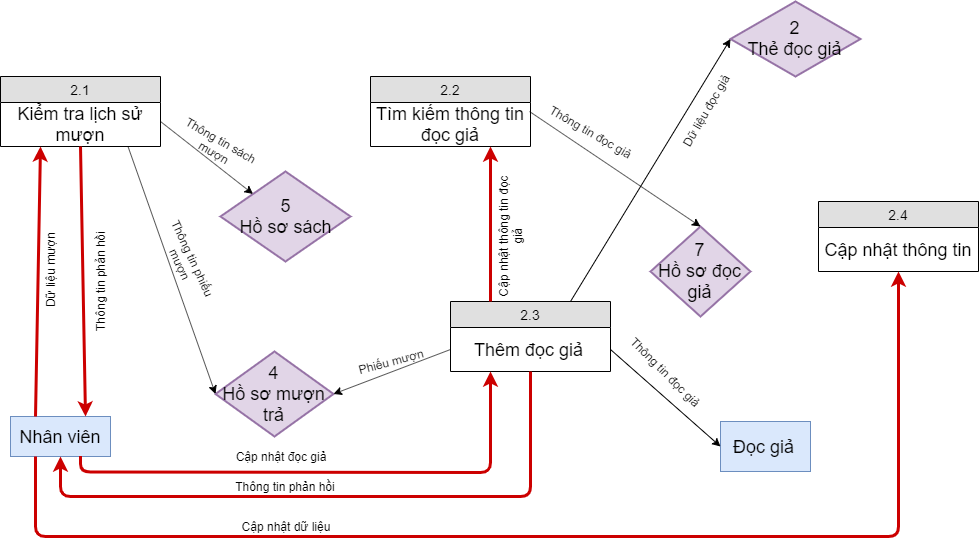

The diagram above was exported from draw.io. Its source (the exported page's mxGraphModel, read from the mxfile embedded in the PNG):
<mxGraphModel dx="868" dy="492" grid="1" gridSize="10" guides="1" tooltips="1" connect="1" arrows="1" fold="1" page="1" pageScale="1" pageWidth="850" pageHeight="1100" math="0" shadow="0">
  <root>
    <mxCell id="0" />
    <mxCell id="1" parent="0" />
    <mxCell id="rCqQcqUc7_3iRSeEMWZ6-34" value="2.2" style="swimlane;fontStyle=0;childLayout=stackLayout;horizontal=1;startSize=26;fillColor=#e0e0e0;horizontalStack=0;resizeParent=1;resizeParentMax=0;resizeLast=0;collapsible=1;marginBottom=0;swimlaneFillColor=#ffffff;align=center;fontSize=14;" vertex="1" parent="1">
      <mxGeometry x="570" y="150" width="160" height="70" as="geometry" />
    </mxCell>
    <mxCell id="rCqQcqUc7_3iRSeEMWZ6-35" value="Tìm kiếm thông tin đọc giả" style="text;html=1;strokeColor=none;fillColor=none;align=center;verticalAlign=middle;whiteSpace=wrap;rounded=0;fontSize=18;" vertex="1" parent="rCqQcqUc7_3iRSeEMWZ6-34">
      <mxGeometry y="26" width="160" height="44" as="geometry" />
    </mxCell>
    <mxCell id="rCqQcqUc7_3iRSeEMWZ6-36" value="2.3" style="swimlane;fontStyle=0;childLayout=stackLayout;horizontal=1;startSize=26;fillColor=#e0e0e0;horizontalStack=0;resizeParent=1;resizeParentMax=0;resizeLast=0;collapsible=1;marginBottom=0;swimlaneFillColor=#ffffff;align=center;fontSize=14;" vertex="1" parent="1">
      <mxGeometry x="650" y="375" width="160" height="70" as="geometry" />
    </mxCell>
    <mxCell id="rCqQcqUc7_3iRSeEMWZ6-37" value="Thêm đọc giả&amp;nbsp;" style="text;html=1;strokeColor=none;fillColor=none;align=center;verticalAlign=middle;whiteSpace=wrap;rounded=0;fontSize=18;" vertex="1" parent="rCqQcqUc7_3iRSeEMWZ6-36">
      <mxGeometry y="26" width="160" height="44" as="geometry" />
    </mxCell>
    <mxCell id="rCqQcqUc7_3iRSeEMWZ6-38" value="2.1" style="swimlane;fontStyle=0;childLayout=stackLayout;horizontal=1;startSize=26;fillColor=#e0e0e0;horizontalStack=0;resizeParent=1;resizeParentMax=0;resizeLast=0;collapsible=1;marginBottom=0;swimlaneFillColor=#ffffff;align=center;fontSize=14;" vertex="1" parent="1">
      <mxGeometry x="200" y="150" width="160" height="70" as="geometry" />
    </mxCell>
    <mxCell id="rCqQcqUc7_3iRSeEMWZ6-39" value="Kiểm tra lịch sử mượn" style="text;html=1;strokeColor=none;fillColor=none;align=center;verticalAlign=middle;whiteSpace=wrap;rounded=0;fontSize=18;" vertex="1" parent="rCqQcqUc7_3iRSeEMWZ6-38">
      <mxGeometry y="26" width="160" height="44" as="geometry" />
    </mxCell>
    <mxCell id="rCqQcqUc7_3iRSeEMWZ6-42" value="Nhân viên" style="rounded=0;whiteSpace=wrap;html=1;fillColor=#dae8fc;strokeColor=#6c8ebf;fontSize=18;" vertex="1" parent="1">
      <mxGeometry x="210" y="490" width="100" height="40" as="geometry" />
    </mxCell>
    <mxCell id="rCqQcqUc7_3iRSeEMWZ6-44" value="" style="endArrow=classic;html=1;fontSize=18;strokeColor=#CC0000;strokeWidth=3;entryX=0.25;entryY=1;entryDx=0;entryDy=0;exitX=0.25;exitY=0;exitDx=0;exitDy=0;" edge="1" parent="1" source="rCqQcqUc7_3iRSeEMWZ6-42" target="rCqQcqUc7_3iRSeEMWZ6-39">
      <mxGeometry width="50" height="50" relative="1" as="geometry">
        <mxPoint x="880" y="172" as="sourcePoint" />
        <mxPoint x="760" y="170" as="targetPoint" />
        <Array as="points" />
      </mxGeometry>
    </mxCell>
    <mxCell id="rCqQcqUc7_3iRSeEMWZ6-45" value="Dữ liệu mượn" style="text;html=1;strokeColor=none;fillColor=none;align=center;verticalAlign=middle;whiteSpace=wrap;rounded=0;fontSize=12;rotation=-90;" vertex="1" parent="1">
      <mxGeometry x="180" y="335" width="140" height="20" as="geometry" />
    </mxCell>
    <mxCell id="rCqQcqUc7_3iRSeEMWZ6-46" value="" style="endArrow=classic;html=1;fontSize=18;strokeColor=#CC0000;strokeWidth=3;entryX=0.75;entryY=0;entryDx=0;entryDy=0;exitX=0.5;exitY=1;exitDx=0;exitDy=0;" edge="1" parent="1" source="rCqQcqUc7_3iRSeEMWZ6-39" target="rCqQcqUc7_3iRSeEMWZ6-42">
      <mxGeometry width="50" height="50" relative="1" as="geometry">
        <mxPoint x="595" y="530" as="sourcePoint" />
        <mxPoint x="600" y="280" as="targetPoint" />
        <Array as="points" />
      </mxGeometry>
    </mxCell>
    <mxCell id="rCqQcqUc7_3iRSeEMWZ6-47" value="Thông tin phản hồi" style="text;html=1;strokeColor=none;fillColor=none;align=center;verticalAlign=middle;whiteSpace=wrap;rounded=0;fontSize=12;rotation=-90;" vertex="1" parent="1">
      <mxGeometry x="230" y="345" width="140" height="20" as="geometry" />
    </mxCell>
    <mxCell id="rCqQcqUc7_3iRSeEMWZ6-56" value="" style="endArrow=classic;html=1;fontSize=18;strokeColor=#CC0000;strokeWidth=3;exitX=1;exitY=1.091;exitDx=0;exitDy=0;exitPerimeter=0;entryX=0.25;entryY=1;entryDx=0;entryDy=0;" edge="1" parent="1" target="rCqQcqUc7_3iRSeEMWZ6-37">
      <mxGeometry width="50" height="50" relative="1" as="geometry">
        <mxPoint x="280" y="529.504" as="sourcePoint" />
        <mxPoint x="478" y="514.5" as="targetPoint" />
        <Array as="points">
          <mxPoint x="280" y="545.5" />
          <mxPoint x="690" y="546" />
        </Array>
      </mxGeometry>
    </mxCell>
    <mxCell id="rCqQcqUc7_3iRSeEMWZ6-57" value="Cập nhật đọc giả" style="text;html=1;strokeColor=none;fillColor=none;align=center;verticalAlign=middle;whiteSpace=wrap;rounded=0;fontSize=12;" vertex="1" parent="1">
      <mxGeometry x="430" y="520" width="100" height="20" as="geometry" />
    </mxCell>
    <mxCell id="rCqQcqUc7_3iRSeEMWZ6-58" value="" style="endArrow=classic;html=1;fontSize=18;strokeColor=#CC0000;strokeWidth=3;entryX=0.5;entryY=1;entryDx=0;entryDy=0;exitX=0.5;exitY=1;exitDx=0;exitDy=0;" edge="1" parent="1" source="rCqQcqUc7_3iRSeEMWZ6-37" target="rCqQcqUc7_3iRSeEMWZ6-42">
      <mxGeometry width="50" height="50" relative="1" as="geometry">
        <mxPoint x="730" y="615" as="sourcePoint" />
        <mxPoint x="550" y="610" as="targetPoint" />
        <Array as="points">
          <mxPoint x="730" y="570" />
          <mxPoint x="260" y="570" />
        </Array>
      </mxGeometry>
    </mxCell>
    <mxCell id="rCqQcqUc7_3iRSeEMWZ6-59" value="Thông tin phản hồi" style="text;html=1;strokeColor=none;fillColor=none;align=center;verticalAlign=middle;whiteSpace=wrap;rounded=0;fontSize=12;" vertex="1" parent="1">
      <mxGeometry x="425" y="550" width="120" height="20" as="geometry" />
    </mxCell>
    <mxCell id="rCqQcqUc7_3iRSeEMWZ6-60" value="" style="endArrow=classic;html=1;fontSize=18;strokeColor=#CC0000;strokeWidth=3;entryX=0.75;entryY=1;entryDx=0;entryDy=0;exitX=0.25;exitY=0;exitDx=0;exitDy=0;" edge="1" parent="1" source="rCqQcqUc7_3iRSeEMWZ6-36" target="rCqQcqUc7_3iRSeEMWZ6-35">
      <mxGeometry width="50" height="50" relative="1" as="geometry">
        <mxPoint x="910" y="215" as="sourcePoint" />
        <mxPoint x="730" y="210" as="targetPoint" />
        <Array as="points" />
      </mxGeometry>
    </mxCell>
    <mxCell id="rCqQcqUc7_3iRSeEMWZ6-61" value="Cập nhật thông tin đọc giả" style="text;html=1;strokeColor=none;fillColor=none;align=center;verticalAlign=middle;whiteSpace=wrap;rounded=0;fontSize=12;rotation=-90;" vertex="1" parent="1">
      <mxGeometry x="640" y="300" width="140" height="20" as="geometry" />
    </mxCell>
    <mxCell id="rCqQcqUc7_3iRSeEMWZ6-65" value="5&lt;br&gt;Hồ sơ sách" style="rhombus;whiteSpace=wrap;html=1;strokeWidth=2;fillColor=#e1d5e7;fontSize=18;strokeColor=#9673a6;" vertex="1" parent="1">
      <mxGeometry x="420" y="245" width="130" height="90" as="geometry" />
    </mxCell>
    <mxCell id="rCqQcqUc7_3iRSeEMWZ6-66" value="4&lt;br&gt;Hồ sơ mượn trả" style="rhombus;whiteSpace=wrap;html=1;strokeWidth=2;fillColor=#e1d5e7;fontSize=18;strokeColor=#9673a6;" vertex="1" parent="1">
      <mxGeometry x="415" y="425" width="118" height="85" as="geometry" />
    </mxCell>
    <mxCell id="rCqQcqUc7_3iRSeEMWZ6-71" value="" style="endArrow=classic;html=1;fontSize=12;entryX=0;entryY=0;entryDx=0;entryDy=0;" edge="1" parent="1" target="rCqQcqUc7_3iRSeEMWZ6-65">
      <mxGeometry width="50" height="50" relative="1" as="geometry">
        <mxPoint x="360" y="195" as="sourcePoint" />
        <mxPoint x="410" y="145" as="targetPoint" />
      </mxGeometry>
    </mxCell>
    <mxCell id="rCqQcqUc7_3iRSeEMWZ6-72" value="Thông tin sách mượn" style="text;html=1;strokeColor=none;fillColor=none;align=center;verticalAlign=middle;whiteSpace=wrap;rounded=0;fontSize=12;rotation=30;" vertex="1" parent="1">
      <mxGeometry x="361" y="210" width="113" height="20" as="geometry" />
    </mxCell>
    <mxCell id="rCqQcqUc7_3iRSeEMWZ6-73" value="" style="endArrow=classic;html=1;fontSize=12;exitX=0;exitY=0.5;exitDx=0;exitDy=0;entryX=1;entryY=0.5;entryDx=0;entryDy=0;" edge="1" parent="1" source="rCqQcqUc7_3iRSeEMWZ6-37" target="rCqQcqUc7_3iRSeEMWZ6-66">
      <mxGeometry width="50" height="50" relative="1" as="geometry">
        <mxPoint x="570" y="500" as="sourcePoint" />
        <mxPoint x="620" y="450" as="targetPoint" />
      </mxGeometry>
    </mxCell>
    <mxCell id="rCqQcqUc7_3iRSeEMWZ6-74" value="Phiếu mượn" style="text;html=1;strokeColor=none;fillColor=none;align=center;verticalAlign=middle;whiteSpace=wrap;rounded=0;fontSize=12;rotation=-15;" vertex="1" parent="1">
      <mxGeometry x="515" y="425" width="150" height="20" as="geometry" />
    </mxCell>
    <mxCell id="rCqQcqUc7_3iRSeEMWZ6-75" value="2.4" style="swimlane;fontStyle=0;childLayout=stackLayout;horizontal=1;startSize=26;fillColor=#e0e0e0;horizontalStack=0;resizeParent=1;resizeParentMax=0;resizeLast=0;collapsible=1;marginBottom=0;swimlaneFillColor=#ffffff;align=center;fontSize=14;" vertex="1" parent="1">
      <mxGeometry x="1018" y="275" width="160" height="70" as="geometry" />
    </mxCell>
    <mxCell id="rCqQcqUc7_3iRSeEMWZ6-76" value="Cập nhật thông tin" style="text;html=1;strokeColor=none;fillColor=none;align=center;verticalAlign=middle;whiteSpace=wrap;rounded=0;fontSize=18;" vertex="1" parent="rCqQcqUc7_3iRSeEMWZ6-75">
      <mxGeometry y="26" width="160" height="44" as="geometry" />
    </mxCell>
    <mxCell id="rCqQcqUc7_3iRSeEMWZ6-78" value="Đọc giả&amp;nbsp;" style="rounded=0;whiteSpace=wrap;html=1;fillColor=#dae8fc;strokeColor=#6c8ebf;fontSize=18;" vertex="1" parent="1">
      <mxGeometry x="920" y="495" width="90" height="50" as="geometry" />
    </mxCell>
    <mxCell id="rCqQcqUc7_3iRSeEMWZ6-79" value="" style="endArrow=classic;html=1;fontSize=18;strokeColor=#CC0000;strokeWidth=3;exitX=0.25;exitY=1;exitDx=0;exitDy=0;entryX=0.5;entryY=1;entryDx=0;entryDy=0;" edge="1" parent="1" source="rCqQcqUc7_3iRSeEMWZ6-42" target="rCqQcqUc7_3iRSeEMWZ6-76">
      <mxGeometry width="50" height="50" relative="1" as="geometry">
        <mxPoint x="535" y="735" as="sourcePoint" />
        <mxPoint x="920" y="710" as="targetPoint" />
        <Array as="points">
          <mxPoint x="235" y="610" />
          <mxPoint x="1098" y="610" />
        </Array>
      </mxGeometry>
    </mxCell>
    <mxCell id="rCqQcqUc7_3iRSeEMWZ6-80" value="Cập nhật dữ liệu" style="text;html=1;strokeColor=none;fillColor=none;align=center;verticalAlign=middle;whiteSpace=wrap;rounded=0;fontSize=12;" vertex="1" parent="1">
      <mxGeometry x="425" y="590" width="120" height="20" as="geometry" />
    </mxCell>
    <mxCell id="rCqQcqUc7_3iRSeEMWZ6-83" value="" style="endArrow=classic;html=1;fontSize=12;entryX=0;entryY=0.5;entryDx=0;entryDy=0;" edge="1" parent="1" target="rCqQcqUc7_3iRSeEMWZ6-66">
      <mxGeometry width="50" height="50" relative="1" as="geometry">
        <mxPoint x="327.5" y="220" as="sourcePoint" />
        <mxPoint x="420" y="292.5" as="targetPoint" />
      </mxGeometry>
    </mxCell>
    <mxCell id="rCqQcqUc7_3iRSeEMWZ6-84" value="Thông tin phiếu mượn" style="text;html=1;strokeColor=none;fillColor=none;align=center;verticalAlign=middle;whiteSpace=wrap;rounded=0;fontSize=12;rotation=65;" vertex="1" parent="1">
      <mxGeometry x="330" y="325" width="113" height="20" as="geometry" />
    </mxCell>
    <mxCell id="rCqQcqUc7_3iRSeEMWZ6-85" value="" style="endArrow=classic;html=1;fontSize=12;exitX=1;exitY=0.5;exitDx=0;exitDy=0;entryX=0;entryY=0.5;entryDx=0;entryDy=0;" edge="1" parent="1" source="rCqQcqUc7_3iRSeEMWZ6-37" target="rCqQcqUc7_3iRSeEMWZ6-78">
      <mxGeometry width="50" height="50" relative="1" as="geometry">
        <mxPoint x="850" y="445" as="sourcePoint" />
        <mxPoint x="900" y="395" as="targetPoint" />
      </mxGeometry>
    </mxCell>
    <mxCell id="rCqQcqUc7_3iRSeEMWZ6-86" value="Thông tin đọc giả" style="text;html=1;strokeColor=none;fillColor=none;align=center;verticalAlign=middle;whiteSpace=wrap;rounded=0;fontSize=12;rotation=45;" vertex="1" parent="1">
      <mxGeometry x="790" y="435" width="150" height="20" as="geometry" />
    </mxCell>
    <mxCell id="rCqQcqUc7_3iRSeEMWZ6-87" value="2&lt;br&gt;Thẻ đọc giả" style="rhombus;whiteSpace=wrap;html=1;strokeWidth=2;fillColor=#e1d5e7;fontSize=18;strokeColor=#9673a6;" vertex="1" parent="1">
      <mxGeometry x="930" y="75" width="130" height="75" as="geometry" />
    </mxCell>
    <mxCell id="rCqQcqUc7_3iRSeEMWZ6-88" value="" style="endArrow=classic;html=1;fontSize=12;exitX=0.75;exitY=0;exitDx=0;exitDy=0;entryX=0;entryY=0.5;entryDx=0;entryDy=0;" edge="1" parent="1" source="rCqQcqUc7_3iRSeEMWZ6-36" target="rCqQcqUc7_3iRSeEMWZ6-87">
      <mxGeometry width="50" height="50" relative="1" as="geometry">
        <mxPoint x="790" y="316.5" as="sourcePoint" />
        <mxPoint x="900" y="413.5" as="targetPoint" />
      </mxGeometry>
    </mxCell>
    <mxCell id="rCqQcqUc7_3iRSeEMWZ6-89" value="Dữ liệu đọc giả" style="text;html=1;strokeColor=none;fillColor=none;align=center;verticalAlign=middle;whiteSpace=wrap;rounded=0;fontSize=12;rotation=-60;" vertex="1" parent="1">
      <mxGeometry x="830" y="175" width="150" height="20" as="geometry" />
    </mxCell>
    <mxCell id="rCqQcqUc7_3iRSeEMWZ6-90" value="7&lt;br&gt;Hồ sơ đọc giả" style="rhombus;whiteSpace=wrap;html=1;strokeWidth=2;fillColor=#e1d5e7;fontSize=18;strokeColor=#9673a6;" vertex="1" parent="1">
      <mxGeometry x="850" y="300" width="100" height="90" as="geometry" />
    </mxCell>
    <mxCell id="rCqQcqUc7_3iRSeEMWZ6-91" value="" style="endArrow=classic;html=1;fontSize=12;exitX=1;exitY=0.5;exitDx=0;exitDy=0;entryX=0.5;entryY=0;entryDx=0;entryDy=0;" edge="1" parent="1" target="rCqQcqUc7_3iRSeEMWZ6-90">
      <mxGeometry width="50" height="50" relative="1" as="geometry">
        <mxPoint x="729" y="185" as="sourcePoint" />
        <mxPoint x="839" y="282" as="targetPoint" />
      </mxGeometry>
    </mxCell>
    <mxCell id="rCqQcqUc7_3iRSeEMWZ6-92" value="Thông tin đọc giả" style="text;html=1;strokeColor=none;fillColor=none;align=center;verticalAlign=middle;whiteSpace=wrap;rounded=0;fontSize=12;rotation=30;" vertex="1" parent="1">
      <mxGeometry x="715" y="195" width="150" height="20" as="geometry" />
    </mxCell>
  </root>
</mxGraphModel>